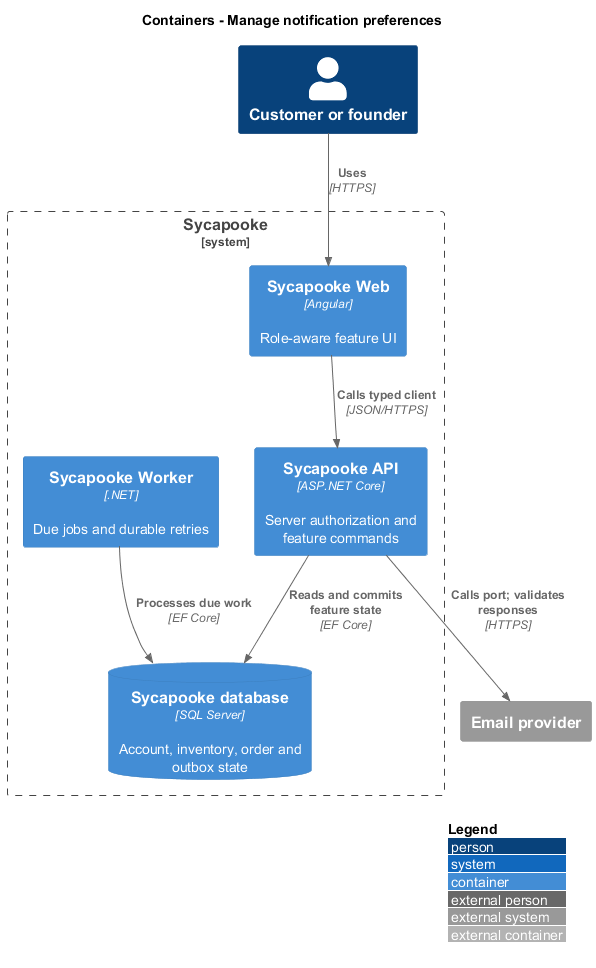

The diagram above was rendered by PlantUML. Its source (embedded in the PNG):
@startuml
!include <C4/C4_Container>
LAYOUT_WITH_LEGEND()
title Containers - Manage notification preferences
Person(user, "Customer or founder")
System_Boundary(shop, "Sycapooke") {
  Container(web, "Sycapooke Web", "Angular", "Role-aware feature UI")
  Container(api, "Sycapooke API", "ASP.NET Core", "Server authorization and feature commands")
  Container(worker, "Sycapooke Worker", ".NET", "Due jobs and durable retries")
  ContainerDb(db, "Sycapooke database", "SQL Server", "Account, inventory, order and outbox state")
}
Rel(user, web, "Uses", "HTTPS")
Rel(web, api, "Calls typed client", "JSON/HTTPS")
Rel(api, db, "Reads and commits feature state", "EF Core")
Rel(worker, db, "Processes due work", "EF Core")
System_Ext(provider, "Email provider")
Rel(api, provider, "Calls port; validates responses", "HTTPS")
@enduml